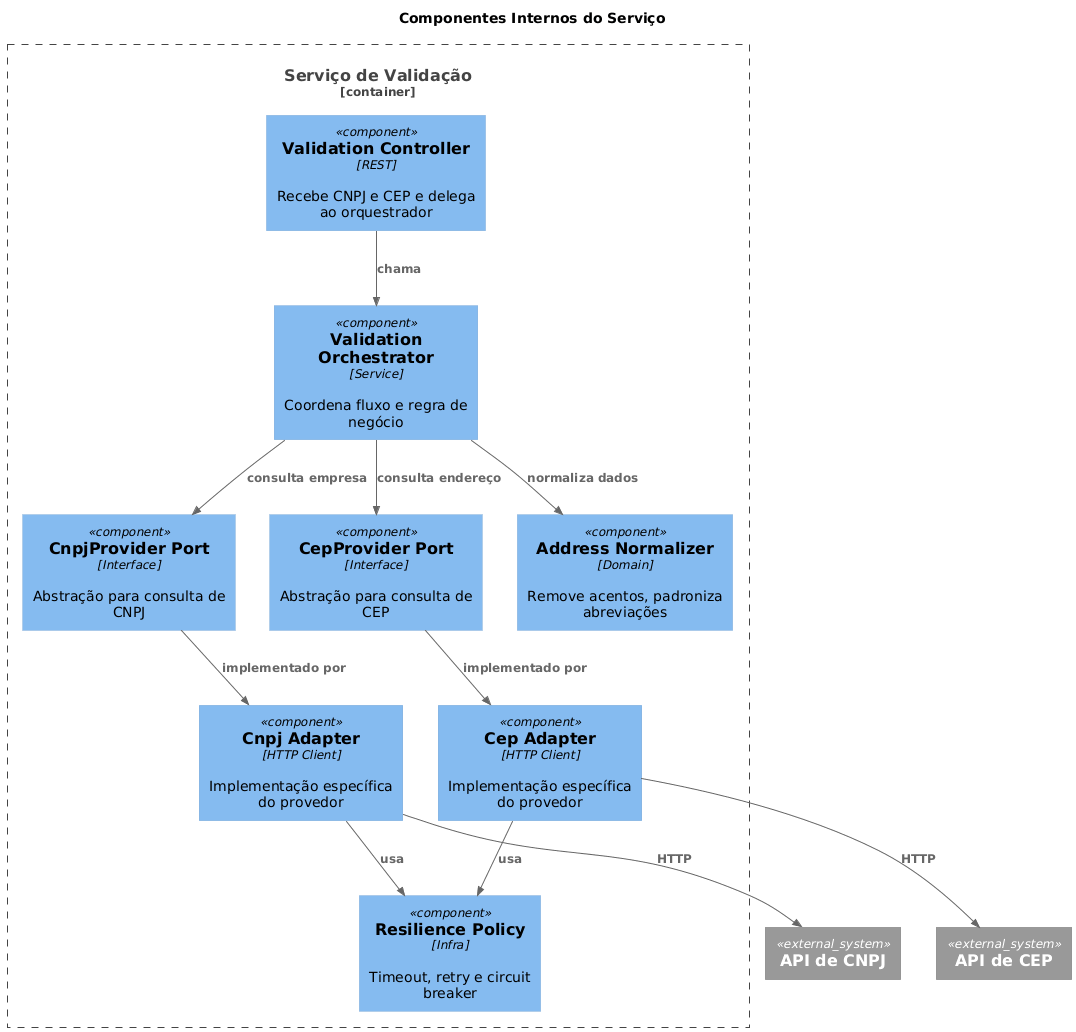

The diagram above was rendered by PlantUML. Its source (embedded in the PNG):
@startuml
!include <C4/C4_Component>

title Componentes Internos do Serviço

Container_Boundary(servico, "Serviço de Validação") {

    Component(controller, "Validation Controller", "REST", "Recebe CNPJ e CEP e delega ao orquestrador")

    Component(orquestrador, "Validation Orchestrator", "Service", "Coordena fluxo e regra de negócio")

    Component(cnpjPort, "CnpjProvider Port", "Interface", "Abstração para consulta de CNPJ")

    Component(cepPort, "CepProvider Port", "Interface", "Abstração para consulta de CEP")

    Component(adapterCnpj, "Cnpj Adapter", "HTTP Client", "Implementação específica do provedor")

    Component(adapterCep, "Cep Adapter", "HTTP Client", "Implementação específica do provedor")

    Component(normalizador, "Address Normalizer", "Domain", "Remove acentos, padroniza abreviações")

    Component(resiliencia, "Resilience Policy", "Infra", "Timeout, retry e circuit breaker")
}

Rel(controller, orquestrador, "chama")

Rel(orquestrador, cnpjPort, "consulta empresa")
Rel(orquestrador, cepPort, "consulta endereço")

Rel(cnpjPort, adapterCnpj, "implementado por")
Rel(cepPort, adapterCep, "implementado por")

Rel(orquestrador, normalizador, "normaliza dados")
Rel(adapterCnpj, resiliencia, "usa")
Rel(adapterCep, resiliencia, "usa")

System_Ext(apiCnpj, "API de CNPJ")
System_Ext(apiCep, "API de CEP")

Rel(adapterCnpj, apiCnpj, "HTTP")
Rel(adapterCep, apiCep, "HTTP")
@enduml